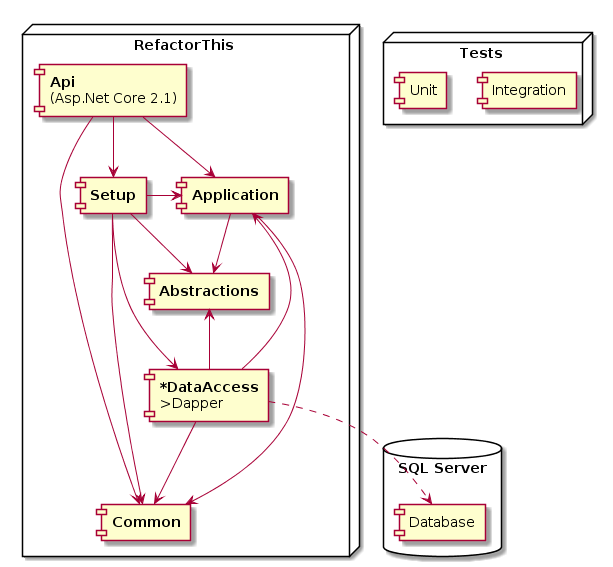

The diagram above was rendered by PlantUML. Its source (embedded in the PNG):
@startuml
node "RefactorThis " {
    component "**Api**\n(Asp.Net Core 2.1)" AS Api
    component "**Application**" AS App
    component "**Abstractions**" AS Abs
    component "**Common**" AS Common
    component "**Setup**" AS Setup
    component "***DataAccess**\n>Dapper" AS DA
}

node "Tests " {
    [Integration]
    [Unit]
}

database "SQL Server\n" {
   [Database]
}

Api -down-> App
Api -down-> Setup
App -down-> Abs
Api -down-> Common
Setup -down-> Common
App -down-> Common
DA -down-> Common
DA -up-> App
DA -up-> Abs
DA ..> [Database]
Setup -right-> App
Setup -right-> Abs
Setup -left-> DA
@enduml